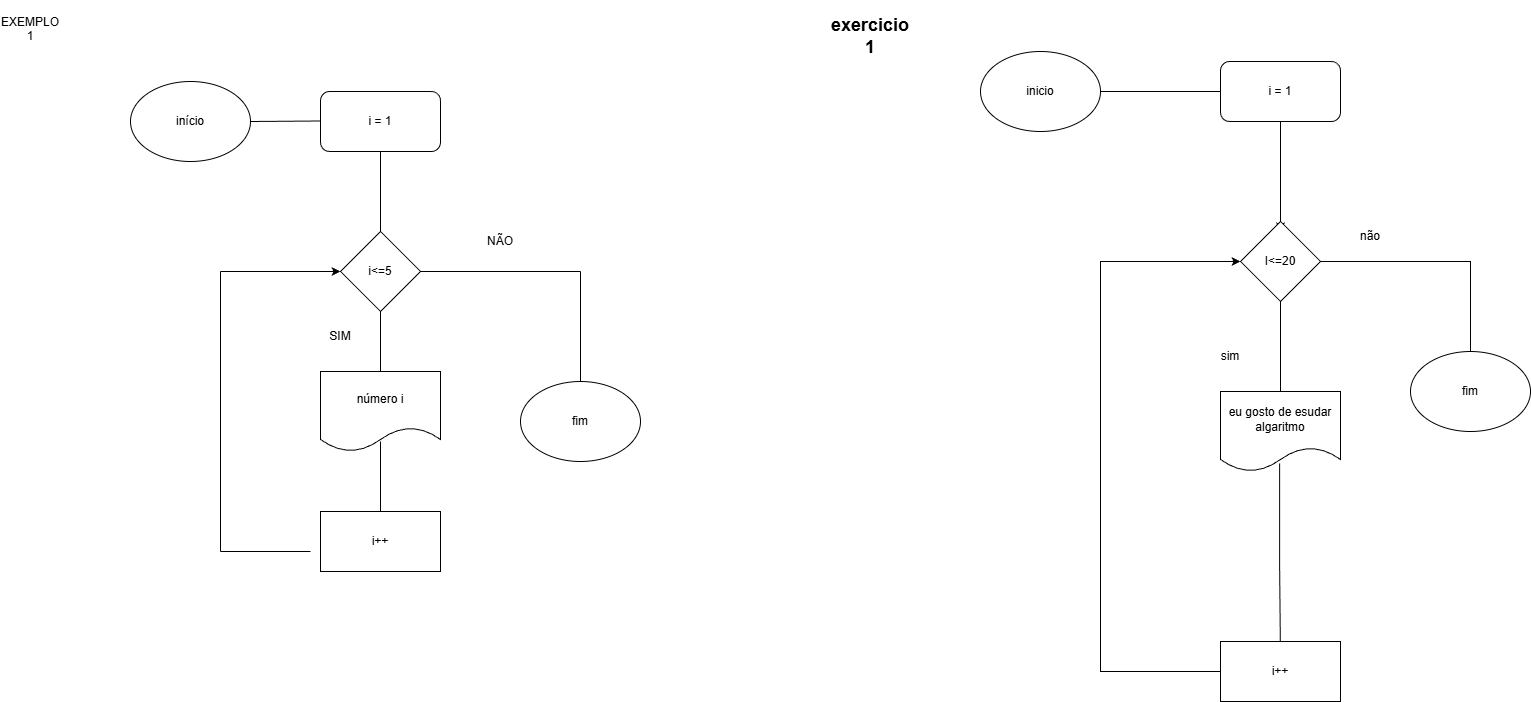

The diagram above was exported from draw.io. Its source (the exported page's mxGraphModel, read from the mxfile embedded in the PNG):
<mxGraphModel dx="986" dy="847" grid="1" gridSize="20" guides="1" tooltips="1" connect="1" arrows="1" fold="1" page="1" pageScale="1" pageWidth="827" pageHeight="1169" math="0" shadow="0">
  <root>
    <mxCell id="0" />
    <mxCell id="1" parent="0" />
    <mxCell id="h6UVUMbM9PvREXF1uWOZ-2" edge="1" parent="1" source="h6UVUMbM9PvREXF1uWOZ-1" style="endArrow=none;html=1;rounded=0;" value="">
      <mxGeometry height="50" relative="1" width="50" as="geometry">
        <Array as="points" />
        <mxPoint x="210" y="129.5" as="sourcePoint" />
        <mxPoint x="340" y="129.5" as="targetPoint" />
      </mxGeometry>
    </mxCell>
    <mxCell id="h6UVUMbM9PvREXF1uWOZ-4" parent="1" style="rounded=1;whiteSpace=wrap;html=1;" value="i = 1" vertex="1">
      <mxGeometry height="60" width="120" x="340" y="100" as="geometry" />
    </mxCell>
    <mxCell id="h6UVUMbM9PvREXF1uWOZ-7" edge="1" parent="1" style="endArrow=none;html=1;rounded=0;" value="">
      <mxGeometry height="50" relative="1" width="50" as="geometry">
        <mxPoint x="400" y="240" as="sourcePoint" />
        <mxPoint x="400" y="160" as="targetPoint" />
      </mxGeometry>
    </mxCell>
    <mxCell id="h6UVUMbM9PvREXF1uWOZ-8" parent="1" style="rhombus;whiteSpace=wrap;html=1;" value="i&amp;lt;=5" vertex="1">
      <mxGeometry height="80" width="80" x="360" y="240" as="geometry" />
    </mxCell>
    <mxCell id="h6UVUMbM9PvREXF1uWOZ-9" edge="1" parent="1" style="endArrow=none;html=1;rounded=0;" target="h6UVUMbM9PvREXF1uWOZ-1" value="">
      <mxGeometry height="50" relative="1" width="50" as="geometry">
        <Array as="points" />
        <mxPoint x="210" y="129.5" as="sourcePoint" />
        <mxPoint x="340" y="129.5" as="targetPoint" />
      </mxGeometry>
    </mxCell>
    <mxCell id="h6UVUMbM9PvREXF1uWOZ-1" parent="1" style="ellipse;whiteSpace=wrap;html=1;" value="início" vertex="1">
      <mxGeometry height="80" width="120" x="150" y="90" as="geometry" />
    </mxCell>
    <mxCell id="h6UVUMbM9PvREXF1uWOZ-10" edge="1" parent="1" style="endArrow=none;html=1;rounded=0;" value="">
      <mxGeometry height="50" relative="1" width="50" as="geometry">
        <Array as="points" />
        <mxPoint x="440" y="280" as="sourcePoint" />
        <mxPoint x="550" y="280" as="targetPoint" />
      </mxGeometry>
    </mxCell>
    <mxCell id="h6UVUMbM9PvREXF1uWOZ-11" edge="1" parent="1" style="endArrow=none;html=1;rounded=0;" value="">
      <mxGeometry height="50" relative="1" width="50" as="geometry">
        <Array as="points" />
        <mxPoint x="600" y="280" as="sourcePoint" />
        <mxPoint x="550" y="280" as="targetPoint" />
      </mxGeometry>
    </mxCell>
    <mxCell id="h6UVUMbM9PvREXF1uWOZ-12" parent="1" style="ellipse;whiteSpace=wrap;html=1;" value="fim" vertex="1">
      <mxGeometry height="80" width="120" x="540" y="390" as="geometry" />
    </mxCell>
    <mxCell id="h6UVUMbM9PvREXF1uWOZ-15" edge="1" parent="1" style="endArrow=none;html=1;rounded=0;" value="">
      <mxGeometry height="50" relative="1" width="50" as="geometry">
        <Array as="points" />
        <mxPoint x="400" y="380" as="sourcePoint" />
        <mxPoint x="400" y="320" as="targetPoint" />
      </mxGeometry>
    </mxCell>
    <mxCell id="h6UVUMbM9PvREXF1uWOZ-16" parent="1" style="shape=document;whiteSpace=wrap;html=1;boundedLbl=1;" value="número i" vertex="1">
      <mxGeometry height="80" width="120" x="340" y="380" as="geometry" />
    </mxCell>
    <mxCell id="h6UVUMbM9PvREXF1uWOZ-17" edge="1" parent="1" style="endArrow=classic;html=1;rounded=0;entryX=0;entryY=0.5;entryDx=0;entryDy=0;" target="h6UVUMbM9PvREXF1uWOZ-8" value="">
      <mxGeometry height="50" relative="1" width="50" as="geometry">
        <mxPoint x="240" y="280" as="sourcePoint" />
        <mxPoint x="360" y="270" as="targetPoint" />
      </mxGeometry>
    </mxCell>
    <mxCell id="h6UVUMbM9PvREXF1uWOZ-18" edge="1" parent="1" style="endArrow=none;html=1;rounded=0;" value="">
      <mxGeometry height="50" relative="1" width="50" as="geometry">
        <mxPoint x="240" y="560" as="sourcePoint" />
        <mxPoint x="240" y="280" as="targetPoint" />
      </mxGeometry>
    </mxCell>
    <mxCell id="h6UVUMbM9PvREXF1uWOZ-19" parent="1" style="rounded=0;whiteSpace=wrap;html=1;" value="i++" vertex="1">
      <mxGeometry height="60" width="120" x="340" y="520" as="geometry" />
    </mxCell>
    <mxCell id="h6UVUMbM9PvREXF1uWOZ-20" edge="1" parent="1" style="endArrow=none;html=1;rounded=0;" value="">
      <mxGeometry height="50" relative="1" width="50" as="geometry">
        <mxPoint x="240" y="560" as="sourcePoint" />
        <mxPoint x="330" y="560" as="targetPoint" />
      </mxGeometry>
    </mxCell>
    <mxCell id="h6UVUMbM9PvREXF1uWOZ-23" edge="1" parent="1" style="endArrow=none;html=1;rounded=0;" value="">
      <mxGeometry height="50" relative="1" width="50" as="geometry">
        <Array as="points">
          <mxPoint x="400" y="500" />
        </Array>
        <mxPoint x="400" y="520" as="sourcePoint" />
        <mxPoint x="400" y="450" as="targetPoint" />
      </mxGeometry>
    </mxCell>
    <mxCell id="h6UVUMbM9PvREXF1uWOZ-24" edge="1" parent="1" style="endArrow=none;html=1;rounded=0;" value="">
      <mxGeometry height="50" relative="1" width="50" as="geometry">
        <Array as="points">
          <mxPoint x="600" y="340" />
        </Array>
        <mxPoint x="600" y="390" as="sourcePoint" />
        <mxPoint x="600" y="280" as="targetPoint" />
      </mxGeometry>
    </mxCell>
    <mxCell id="h6UVUMbM9PvREXF1uWOZ-31" parent="1" style="text;html=1;whiteSpace=wrap;strokeColor=none;fillColor=none;align=center;verticalAlign=middle;rounded=0;" value="NÃO" vertex="1">
      <mxGeometry height="30" width="60" x="490" y="234.54" as="geometry" />
    </mxCell>
    <mxCell id="h6UVUMbM9PvREXF1uWOZ-32" parent="1" style="text;html=1;whiteSpace=wrap;strokeColor=none;fillColor=none;align=center;verticalAlign=middle;rounded=0;" value="SIM" vertex="1">
      <mxGeometry height="30" width="60" x="330" y="330" as="geometry" />
    </mxCell>
    <mxCell id="h6UVUMbM9PvREXF1uWOZ-35" parent="1" style="text;html=1;whiteSpace=wrap;strokeColor=none;fillColor=none;align=center;verticalAlign=middle;rounded=0;" value="EXEMPLO 1&lt;div&gt;&lt;br&gt;&lt;/div&gt;" vertex="1">
      <mxGeometry height="30" width="60" x="20" y="30" as="geometry" />
    </mxCell>
    <mxCell id="h6UVUMbM9PvREXF1uWOZ-40" edge="1" parent="1" source="h6UVUMbM9PvREXF1uWOZ-36" style="edgeStyle=orthogonalEdgeStyle;rounded=0;orthogonalLoop=1;jettySize=auto;html=1;exitX=1;exitY=0.5;exitDx=0;exitDy=0;">
      <mxGeometry relative="1" as="geometry">
        <mxPoint x="1250" y="100" as="targetPoint" />
      </mxGeometry>
    </mxCell>
    <mxCell id="h6UVUMbM9PvREXF1uWOZ-36" parent="1" style="ellipse;whiteSpace=wrap;html=1;" value="inicio" vertex="1">
      <mxGeometry height="80" width="120" x="1000" y="60" as="geometry" />
    </mxCell>
    <mxCell id="h6UVUMbM9PvREXF1uWOZ-42" edge="1" parent="1" source="h6UVUMbM9PvREXF1uWOZ-41" style="edgeStyle=orthogonalEdgeStyle;rounded=0;orthogonalLoop=1;jettySize=auto;html=1;exitX=0.5;exitY=1;exitDx=0;exitDy=0;">
      <mxGeometry relative="1" as="geometry">
        <mxPoint x="1300" y="240" as="targetPoint" />
      </mxGeometry>
    </mxCell>
    <mxCell id="h6UVUMbM9PvREXF1uWOZ-41" parent="1" style="rounded=1;whiteSpace=wrap;html=1;" value="i = 1" vertex="1">
      <mxGeometry height="60" width="120" x="1240" y="70" as="geometry" />
    </mxCell>
    <mxCell id="h6UVUMbM9PvREXF1uWOZ-44" edge="1" parent="1" style="edgeStyle=orthogonalEdgeStyle;rounded=0;orthogonalLoop=1;jettySize=auto;html=1;exitX=1;exitY=0.5;exitDx=0;exitDy=0;">
      <mxGeometry relative="1" as="geometry">
        <Array as="points">
          <mxPoint x="1480" y="270" />
          <mxPoint x="1480" y="270" />
        </Array>
        <mxPoint x="1340" y="270" as="sourcePoint" />
        <mxPoint x="1490" y="370" as="targetPoint" />
      </mxGeometry>
    </mxCell>
    <mxCell id="h6UVUMbM9PvREXF1uWOZ-46" edge="1" parent="1" style="edgeStyle=orthogonalEdgeStyle;rounded=0;orthogonalLoop=1;jettySize=auto;html=1;exitX=0.5;exitY=1;exitDx=0;exitDy=0;">
      <mxGeometry relative="1" as="geometry">
        <mxPoint x="1300" y="310" as="sourcePoint" />
        <mxPoint x="1300" y="410" as="targetPoint" />
      </mxGeometry>
    </mxCell>
    <mxCell id="h6UVUMbM9PvREXF1uWOZ-54" edge="1" parent="1" source="h6UVUMbM9PvREXF1uWOZ-65" style="edgeStyle=orthogonalEdgeStyle;rounded=0;orthogonalLoop=1;jettySize=auto;html=1;exitX=0.493;exitY=0.898;exitDx=0;exitDy=0;exitPerimeter=0;">
      <mxGeometry relative="1" as="geometry">
        <mxPoint x="1300" y="480" as="sourcePoint" />
        <mxPoint x="1300" y="670" as="targetPoint" />
      </mxGeometry>
    </mxCell>
    <mxCell id="h6UVUMbM9PvREXF1uWOZ-49" parent="1" style="ellipse;whiteSpace=wrap;html=1;" value="fim" vertex="1">
      <mxGeometry height="80" width="120" x="1430" y="360" as="geometry" />
    </mxCell>
    <mxCell id="h6UVUMbM9PvREXF1uWOZ-55" parent="1" style="rhombus;whiteSpace=wrap;html=1;" value="I&amp;lt;=20" vertex="1">
      <mxGeometry height="80" width="80" x="1260" y="230" as="geometry" />
    </mxCell>
    <mxCell id="h6UVUMbM9PvREXF1uWOZ-57" edge="1" parent="1" source="h6UVUMbM9PvREXF1uWOZ-56" style="edgeStyle=orthogonalEdgeStyle;rounded=0;orthogonalLoop=1;jettySize=auto;html=1;exitX=0;exitY=0.5;exitDx=0;exitDy=0;entryX=0;entryY=0.5;entryDx=0;entryDy=0;" target="h6UVUMbM9PvREXF1uWOZ-55">
      <mxGeometry relative="1" as="geometry">
        <Array as="points">
          <mxPoint x="1120" y="680" />
          <mxPoint x="1120" y="270" />
        </Array>
        <mxPoint x="1100" y="270" as="targetPoint" />
      </mxGeometry>
    </mxCell>
    <mxCell id="h6UVUMbM9PvREXF1uWOZ-56" parent="1" style="rounded=0;whiteSpace=wrap;html=1;" value="i++" vertex="1">
      <mxGeometry height="60" width="120" x="1240" y="650" as="geometry" />
    </mxCell>
    <mxCell id="h6UVUMbM9PvREXF1uWOZ-65" parent="1" style="shape=document;whiteSpace=wrap;html=1;boundedLbl=1;" value="eu gosto de esudar algaritmo" vertex="1">
      <mxGeometry height="80" width="120" x="1240" y="400" as="geometry" />
    </mxCell>
    <mxCell id="h6UVUMbM9PvREXF1uWOZ-73" parent="1" style="text;html=1;whiteSpace=wrap;strokeColor=none;fillColor=none;align=center;verticalAlign=middle;rounded=0;" value="&lt;h2&gt;exercicio 1&lt;/h2&gt;" vertex="1">
      <mxGeometry height="30" width="60" x="860" y="30" as="geometry" />
    </mxCell>
    <mxCell id="h6UVUMbM9PvREXF1uWOZ-75" parent="1" style="text;html=1;whiteSpace=wrap;strokeColor=none;fillColor=none;align=center;verticalAlign=middle;rounded=0;" value="não" vertex="1">
      <mxGeometry height="30" width="60" x="1360" y="230" as="geometry" />
    </mxCell>
    <mxCell id="h6UVUMbM9PvREXF1uWOZ-76" parent="1" style="text;html=1;whiteSpace=wrap;strokeColor=none;fillColor=none;align=center;verticalAlign=middle;rounded=0;" value="sim" vertex="1">
      <mxGeometry height="30" width="60" x="1220" y="350" as="geometry" />
    </mxCell>
  </root>
</mxGraphModel>